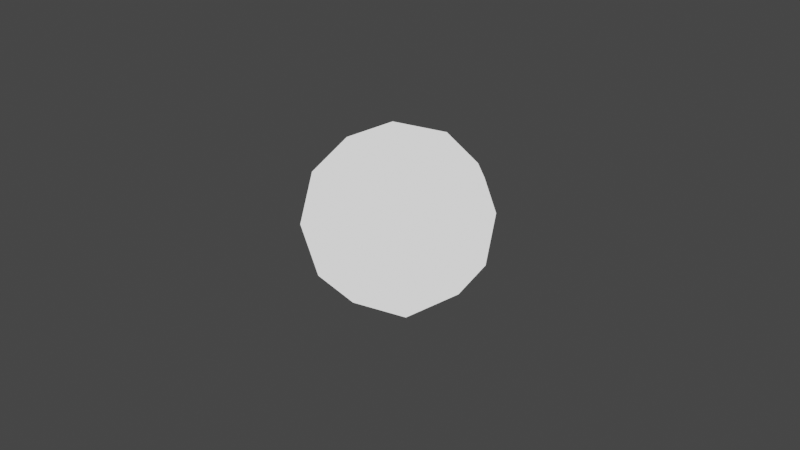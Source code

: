 # Source: sphere_unlit.blend  (saved by Blender 2.80.75; exported with 4.5.12 LTS)
import bpy
from mathutils import Matrix  # noqa: F401  (used for matrix-valued properties, if any)

bpy.ops.wm.read_factory_settings(use_empty=True)
scene = bpy.context.scene
scene.name = 'Scene'

# ---- collections
col_collection = bpy.data.collections.new('Collection'); scene.collection.children.link(col_collection)

# ---- materials (node trees are filled in below, after node groups)
mat_material_001 = bpy.data.materials.new('Material.001')
mat_material_001.use_transparent_shadow = False

# ---- material node trees
mat_material_001.use_nodes = True; mat_material_001.node_tree.nodes.clear()
_N = mat_material_001.node_tree.nodes; _L = mat_material_001.node_tree.links
n0 = _N.new('ShaderNodeOutputMaterial'); n0.name = 'Material Output'; n0.location = (300, 300)
n1 = _N.new('ShaderNodeBackground'); n1.name = 'Background'; n1.location = (10, 300)
n1.inputs[0].default_value = (1.0, 1.0, 1.0, 1.0)
_L.new(n1.outputs[0], n0.inputs[0])
n0.is_active_output = True

# ---- world
world_world = bpy.data.worlds.new('World'); scene.world = world_world
world_world.use_nodes = True; world_world.node_tree.nodes.clear()
_N = world_world.node_tree.nodes; _L = world_world.node_tree.links
n0 = _N.new('ShaderNodeOutputWorld'); n0.name = 'World Output'; n0.location = (300, 300)
n1 = _N.new('ShaderNodeBackground'); n1.name = 'Background'; n1.location = (10, 300)
n1.inputs[0].default_value = (0.05088, 0.05088, 0.05088, 1.0)
_L.new(n1.outputs[0], n0.inputs[0])
n0.is_active_output = True
world_world.color = (0.05088, 0.05088, 0.05088)
world_world.use_sun_shadow = False
world_world.sun_shadow_jitter_overblur = 0.0

# ---- cameras
cam_camera = bpy.data.cameras.new('Camera')
cam_camera.clip_end = 100.0
cam_camera.ortho_scale = 7.314

# ---- lights
light_light = bpy.data.lights.new('Light', 'POINT')
light_light.transmission_factor = 0.0
light_light.energy = 1000.0
light_light.shadow_soft_size = 0.1
light_light.shadow_maximum_resolution = 0.006
light_light.use_absolute_resolution = True

# ---- meshes
me_icosphere = bpy.data.meshes.new('Icosphere')
me_icosphere.from_pydata([(0.0, 0.0, -1.0), (0.7236, -0.5257, -0.4472), (-0.2764, -0.8506, -0.4472), (-0.8944, 0.0, -0.4472), (-0.2764, 0.8506, -0.4472), (0.7236, 0.5257, -0.4472), (0.2764, -0.8506, 0.4472), (-0.7236, -0.5257, 0.4472), (-0.7236, 0.5257, 0.4472), (0.2764, 0.8506, 0.4472), (0.8944, 0.0, 0.4472), (0.0, 0.0, 1.0), (-0.1625, -0.5, -0.8507), (0.4253, -0.309, -0.8507), (0.2629, -0.809, -0.5257), (0.8506, 0.0, -0.5257), (0.4253, 0.309, -0.8507), (-0.5257, 0.0, -0.8507), (-0.6882, -0.5, -0.5257), (-0.1625, 0.5, -0.8507), (-0.6882, 0.5, -0.5257), (0.2629, 0.809, -0.5257), (0.9511, -0.309, 0.0), (0.9511, 0.309, 0.0), (0.0, -1.0, 0.0), (0.5878, -0.809, 0.0), (-0.9511, -0.309, 0.0), (-0.5878, -0.809, 0.0), (-0.5878, 0.809, 0.0), (-0.9511, 0.309, 0.0), (0.5878, 0.809, 0.0), (0.0, 1.0, 0.0), (0.6882, -0.5, 0.5257), (-0.2629, -0.809, 0.5257), (-0.8506, 0.0, 0.5257), (-0.2629, 0.809, 0.5257), (0.6882, 0.5, 0.5257), (0.1625, -0.5, 0.8507), (0.5257, 0.0, 0.8507), (-0.4253, -0.309, 0.8507), (-0.4253, 0.309, 0.8507), (0.1625, 0.5, 0.8507)], [], [(0, 13, 12), (1, 13, 15), (0, 12, 17), (0, 17, 19), (0, 19, 16), (1, 15, 22), (2, 14, 24), (3, 18, 26), (4, 20, 28), (5, 21, 30), (1, 22, 25), (2, 24, 27), (3, 26, 29), (4, 28, 31), (5, 30, 23), (6, 32, 37), (7, 33, 39), (8, 34, 40), (9, 35, 41), (10, 36, 38), (38, 41, 11), (38, 36, 41), (36, 9, 41), (41, 40, 11), (41, 35, 40), (35, 8, 40), (40, 39, 11), (40, 34, 39), (34, 7, 39), (39, 37, 11), (39, 33, 37), (33, 6, 37), (37, 38, 11), (37, 32, 38), (32, 10, 38), (23, 36, 10), (23, 30, 36), (30, 9, 36), (31, 35, 9), (31, 28, 35), (28, 8, 35), (29, 34, 8), (29, 26, 34), (26, 7, 34), (27, 33, 7), (27, 24, 33), (24, 6, 33), (25, 32, 6), (25, 22, 32), (22, 10, 32), (30, 31, 9), (30, 21, 31), (21, 4, 31), (28, 29, 8), (28, 20, 29), (20, 3, 29), (26, 27, 7), (26, 18, 27), (18, 2, 27), (24, 25, 6), (24, 14, 25), (14, 1, 25), (22, 23, 10), (22, 15, 23), (15, 5, 23), (16, 21, 5), (16, 19, 21), (19, 4, 21), (19, 20, 4), (19, 17, 20), (17, 3, 20), (17, 18, 3), (17, 12, 18), (12, 2, 18), (15, 16, 5), (15, 13, 16), (13, 0, 16), (12, 14, 2), (12, 13, 14), (13, 1, 14)])
_uv = me_icosphere.uv_layers.new(name='UVMap')
_uv.uv.foreach_set('vector', [0.8182, 0.0, 0.7727, 0.07873, 0.8636, 0.07873, 0.7273, 0.1575, 0.6818, 0.07873, 0.6364, 0.1575, 0.09091, 0.0, 0.04545, 0.07873, 0.1364, 0.07873, 0.2727, 0.0, 0.2273, 0.07873, 0.3182, 0.07873, 0.4545, 0.0, 0.4091, 0.07873, 0.5, 0.07873, 0.7273, 0.1575, 0.6364, 0.1575, 0.6818, 0.2362, 0.9091, 0.1575, 0.8182, 0.1575, 0.8636, 0.2362, 0.1818, 0.1575, 0.09091, 0.1575, 0.1364, 0.2362, 0.3636, 0.1575, 0.2727, 0.1575, 0.3182, 0.2362, 0.5455, 0.1575, 0.4545, 0.1575, 0.5, 0.2362, 0.7273, 0.1575, 0.6818, 0.2362, 0.7727, 0.2362, 0.9091, 0.1575, 0.8636, 0.2362, 0.9545, 0.2362, 0.1818, 0.1575, 0.1364, 0.2362, 0.2273, 0.2362, 0.3636, 0.1575, 0.3182, 0.2362, 0.4091, 0.2362, 0.5455, 0.1575, 0.5, 0.2362, 0.5909, 0.2362, 0.8182, 0.3149, 0.7273, 0.3149, 0.7727, 0.3937, 1.0, 0.3149, 0.9091, 0.3149, 0.9545, 0.3937, 0.2727, 0.3149, 0.1818, 0.3149, 0.2273, 0.3937, 0.4545, 0.3149, 0.3636, 0.3149, 0.4091, 0.3937, 0.6364, 0.3149, 0.5455, 0.3149, 0.5909, 0.3937, 0.5909, 0.3937, 0.5, 0.3937, 0.5455, 0.4724, 0.5909, 0.3937, 0.5455, 0.3149, 0.5, 0.3937, 0.5455, 0.3149, 0.4545, 0.3149, 0.5, 0.3937, 0.4091, 0.3937, 0.3182, 0.3937, 0.3636, 0.4724, 0.4091, 0.3937, 0.3636, 0.3149, 0.3182, 0.3937, 0.3636, 0.3149, 0.2727, 0.3149, 0.3182, 0.3937, 0.2273, 0.3937, 0.1364, 0.3937, 0.1818, 0.4724, 0.2273, 0.3937, 0.1818, 0.3149, 0.1364, 0.3937, 0.1818, 0.3149, 0.09091, 0.3149, 0.1364, 0.3937, 0.9545, 0.3937, 0.8636, 0.3937, 0.9091, 0.4724, 0.9545, 0.3937, 0.9091, 0.3149, 0.8636, 0.3937, 0.9091, 0.3149, 0.8182, 0.3149, 0.8636, 0.3937, 0.7727, 0.3937, 0.6818, 0.3937, 0.7273, 0.4724, 0.7727, 0.3937, 0.7273, 0.3149, 0.6818, 0.3937, 0.7273, 0.3149, 0.6364, 0.3149, 0.6818, 0.3937, 0.5909, 0.2362, 0.5455, 0.3149, 0.6364, 0.3149, 0.5909, 0.2362, 0.5, 0.2362, 0.5455, 0.3149, 0.5, 0.2362, 0.4545, 0.3149, 0.5455, 0.3149, 0.4091, 0.2362, 0.3636, 0.3149, 0.4545, 0.3149, 0.4091, 0.2362, 0.3182, 0.2362, 0.3636, 0.3149, 0.3182, 0.2362, 0.2727, 0.3149, 0.3636, 0.3149, 0.2273, 0.2362, 0.1818, 0.3149, 0.2727, 0.3149, 0.2273, 0.2362, 0.1364, 0.2362, 0.1818, 0.3149, 0.1364, 0.2362, 0.09091, 0.3149, 0.1818, 0.3149, 0.9545, 0.2362, 0.9091, 0.3149, 1.0, 0.3149, 0.9545, 0.2362, 0.8636, 0.2362, 0.9091, 0.3149, 0.8636, 0.2362, 0.8182, 0.3149, 0.9091, 0.3149, 0.7727, 0.2362, 0.7273, 0.3149, 0.8182, 0.3149, 0.7727, 0.2362, 0.6818, 0.2362, 0.7273, 0.3149, 0.6818, 0.2362, 0.6364, 0.3149, 0.7273, 0.3149, 0.5, 0.2362, 0.4091, 0.2362, 0.4545, 0.3149, 0.5, 0.2362, 0.4545, 0.1575, 0.4091, 0.2362, 0.4545, 0.1575, 0.3636, 0.1575, 0.4091, 0.2362, 0.3182, 0.2362, 0.2273, 0.2362, 0.2727, 0.3149, 0.3182, 0.2362, 0.2727, 0.1575, 0.2273, 0.2362, 0.2727, 0.1575, 0.1818, 0.1575, 0.2273, 0.2362, 0.1364, 0.2362, 0.04545, 0.2362, 0.09091, 0.3149, 0.1364, 0.2362, 0.09091, 0.1575, 0.04545, 0.2362, 0.09091, 0.1575, 0.0, 0.1575, 0.04545, 0.2362, 0.8636, 0.2362, 0.7727, 0.2362, 0.8182, 0.3149, 0.8636, 0.2362, 0.8182, 0.1575, 0.7727, 0.2362, 0.8182, 0.1575, 0.7273, 0.1575, 0.7727, 0.2362, 0.6818, 0.2362, 0.5909, 0.2362, 0.6364, 0.3149, 0.6818, 0.2362, 0.6364, 0.1575, 0.5909, 0.2362, 0.6364, 0.1575, 0.5455, 0.1575, 0.5909, 0.2362, 0.5, 0.07873, 0.4545, 0.1575, 0.5455, 0.1575, 0.5, 0.07873, 0.4091, 0.07873, 0.4545, 0.1575, 0.4091, 0.07873, 0.3636, 0.1575, 0.4545, 0.1575, 0.3182, 0.07873, 0.2727, 0.1575, 0.3636, 0.1575, 0.3182, 0.07873, 0.2273, 0.07873, 0.2727, 0.1575, 0.2273, 0.07873, 0.1818, 0.1575, 0.2727, 0.1575, 0.1364, 0.07873, 0.09091, 0.1575, 0.1818, 0.1575, 0.1364, 0.07873, 0.04545, 0.07873, 0.09091, 0.1575, 0.04545, 0.07873, 0.0, 0.1575, 0.09091, 0.1575, 0.6364, 0.1575, 0.5909, 0.07873, 0.5455, 0.1575, 0.6364, 0.1575, 0.6818, 0.07873, 0.5909, 0.07873, 0.6818, 0.07873, 0.6364, 0.0, 0.5909, 0.07873, 0.8636, 0.07873, 0.8182, 0.1575, 0.9091, 0.1575, 0.8636, 0.07873, 0.7727, 0.07873, 0.8182, 0.1575, 0.7727, 0.07873, 0.7273, 0.1575, 0.8182, 0.1575])
me_icosphere.materials.append(mat_material_001)
me_icosphere.use_remesh_preserve_volume = False
me_icosphere.use_remesh_preserve_attributes = False
me_icosphere.use_mirror_vertex_groups = False
me_icosphere.update()

# ---- objects
ob_light = bpy.data.objects.new('Light', light_light)
ob_camera = bpy.data.objects.new('Camera', cam_camera)
ob_icosphere = bpy.data.objects.new('Icosphere', me_icosphere)

# ---- transforms, parenting, visibility, modifiers, constraints
ob_light.location = (4.076, 1.005, 5.904)
ob_light.rotation_euler = (0.6503, 0.05522, 1.866)
ob_light.lock_rotations_4d = False
ob_light.empty_display_type = 'ARROWS'
ob_light.color = (0.0, 0.0, 0.0, 0.0)
ob_light.lineart.crease_threshold = 0.0
ob_camera.location = (7.359, -6.926, 4.958)
ob_camera.rotation_euler = (1.109, 0.0, 0.8149)
ob_camera.lock_rotations_4d = False
ob_camera.empty_display_type = 'ARROWS'
ob_camera.color = (0.0, 0.0, 0.0, 0.0)
ob_camera.display_type = 'WIRE'
ob_camera.lineart.crease_threshold = 0.0
ob_icosphere.location = (0.0, 0.0, 0.0)
ob_icosphere.lineart.crease_threshold = 0.0

# ---- collection membership
col_collection.objects.link(ob_light)
col_collection.objects.link(ob_camera)
col_collection.objects.link(ob_icosphere)

# ---- scene / render settings (as saved in the file)
scene.camera = ob_camera
scene.frame_start = 1; scene.frame_end = 250; scene.frame_set(1)
scene.render.engine = 'BLENDER_EEVEE_NEXT'
scene.cycles.use_denoising = False
scene.cycles.samples = 128
scene.cycles.sampling_pattern = 'TABULATED_SOBOL'
scene.cycles.use_adaptive_sampling = False
scene.cycles.use_light_tree = False
scene.view_settings.view_transform = 'Filmic'
bpy.context.view_layer.update()

